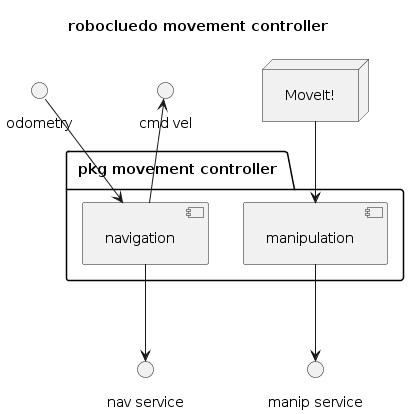

The diagram above was rendered by PlantUML. Its source (embedded in the PNG):
@startuml

''' INFOS
title robocluedo movement controller
skinparam Padding 8
allow_mixing


''' COMPONENTS
package "pkg movement controller" {
component "navigation" as NAV
component "manipulation" as MANIP
}

node "MoveIt!" as MOVEIT


''' CONNECTIONS
() "nav service" as SRV_NAV
NAV --> SRV_NAV
() "cmd vel" as TOPIC_VEL
NAV -up-> TOPIC_VEL
() "odometry" as TOPIC_ODOM
NAV <-up- TOPIC_ODOM

() "manip service" as SRV_MANIP
MANIP --> SRV_MANIP

MOVEIT --> MANIP

@enduml